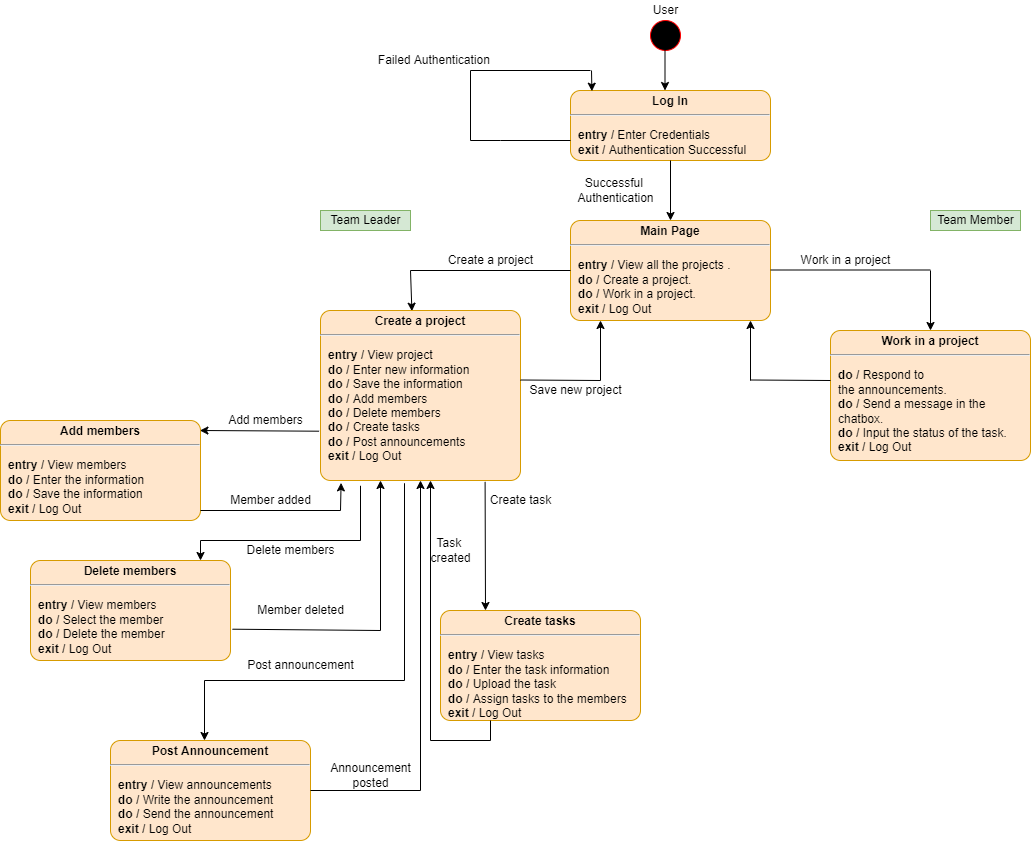

The diagram above was exported from draw.io. Its source (the exported page's mxGraphModel, read from the mxfile embedded in the PNG):
<mxGraphModel dx="1603" dy="571" grid="1" gridSize="10" guides="1" tooltips="1" connect="1" arrows="1" fold="1" page="0" pageScale="1" pageWidth="850" pageHeight="1100" math="0" shadow="0">
  <root>
    <mxCell id="0" />
    <mxCell id="1" parent="0" />
    <mxCell id="XQUx4Mxfzed2qEbGwOp_-1" value="" style="shape=ellipse;html=1;fillColor=#000000;fontSize=18;fontColor=#000000;strokeColor=#FF0000;" vertex="1" parent="1">
      <mxGeometry x="360" y="40" width="30" height="30" as="geometry" />
    </mxCell>
    <mxCell id="XQUx4Mxfzed2qEbGwOp_-2" value="" style="endArrow=classic;html=1;rounded=0;exitX=0.5;exitY=1;exitDx=0;exitDy=0;" edge="1" parent="1">
      <mxGeometry width="50" height="50" relative="1" as="geometry">
        <mxPoint x="374.5" y="70" as="sourcePoint" />
        <mxPoint x="374.5" y="110" as="targetPoint" />
      </mxGeometry>
    </mxCell>
    <mxCell id="XQUx4Mxfzed2qEbGwOp_-3" value="&lt;p style=&quot;margin: 0px ; margin-top: 4px ; text-align: center&quot;&gt;&lt;b&gt;Log In&lt;/b&gt;&lt;/p&gt;&lt;hr&gt;&lt;p&gt;&lt;/p&gt;&lt;p style=&quot;margin: 0px ; margin-left: 8px ; text-align: left&quot;&gt;&lt;b&gt;entry /&lt;/b&gt; Enter Credentials&lt;br&gt;&lt;b&gt;exit /&lt;/b&gt; Authentication Successful&lt;/p&gt;" style="shape=mxgraph.sysml.simpleState;html=1;overflow=fill;whiteSpace=wrap;align=center;fillColor=#ffe6cc;strokeColor=#d79b00;" vertex="1" parent="1">
      <mxGeometry x="280" y="110" width="200" height="70" as="geometry" />
    </mxCell>
    <mxCell id="XQUx4Mxfzed2qEbGwOp_-4" value="" style="endArrow=none;html=1;rounded=0;" edge="1" parent="1">
      <mxGeometry width="50" height="50" relative="1" as="geometry">
        <mxPoint x="180" y="160" as="sourcePoint" />
        <mxPoint x="280" y="160" as="targetPoint" />
        <Array as="points">
          <mxPoint x="210" y="160" />
        </Array>
      </mxGeometry>
    </mxCell>
    <mxCell id="XQUx4Mxfzed2qEbGwOp_-5" value="" style="endArrow=none;html=1;rounded=0;" edge="1" parent="1">
      <mxGeometry width="50" height="50" relative="1" as="geometry">
        <mxPoint x="180" y="160" as="sourcePoint" />
        <mxPoint x="180" y="90" as="targetPoint" />
      </mxGeometry>
    </mxCell>
    <mxCell id="XQUx4Mxfzed2qEbGwOp_-6" value="" style="endArrow=none;html=1;rounded=0;" edge="1" parent="1">
      <mxGeometry width="50" height="50" relative="1" as="geometry">
        <mxPoint x="180" y="90" as="sourcePoint" />
        <mxPoint x="300" y="90" as="targetPoint" />
      </mxGeometry>
    </mxCell>
    <mxCell id="XQUx4Mxfzed2qEbGwOp_-7" value="" style="endArrow=classic;html=1;rounded=0;entryX=0.107;entryY=0.01;entryDx=0;entryDy=0;entryPerimeter=0;" edge="1" parent="1">
      <mxGeometry width="50" height="50" relative="1" as="geometry">
        <mxPoint x="301" y="90" as="sourcePoint" />
        <mxPoint x="301.4000000000001" y="110.70000000000005" as="targetPoint" />
      </mxGeometry>
    </mxCell>
    <mxCell id="XQUx4Mxfzed2qEbGwOp_-8" value="Failed Authentication&amp;nbsp;" style="text;html=1;resizable=0;autosize=1;align=center;verticalAlign=middle;points=[];fillColor=none;strokeColor=none;rounded=0;" vertex="1" parent="1">
      <mxGeometry x="80" y="70" width="130" height="20" as="geometry" />
    </mxCell>
    <mxCell id="XQUx4Mxfzed2qEbGwOp_-9" value="Successful &lt;br&gt;Authentication" style="text;html=1;resizable=0;autosize=1;align=center;verticalAlign=middle;points=[];fillColor=none;strokeColor=none;rounded=0;" vertex="1" parent="1">
      <mxGeometry x="280" y="195" width="90" height="30" as="geometry" />
    </mxCell>
    <mxCell id="XQUx4Mxfzed2qEbGwOp_-10" value="" style="endArrow=classic;html=1;rounded=0;exitX=0.5;exitY=1;exitDx=0;exitDy=0;exitPerimeter=0;" edge="1" parent="1">
      <mxGeometry width="50" height="50" relative="1" as="geometry">
        <mxPoint x="380" y="180" as="sourcePoint" />
        <mxPoint x="380" y="240" as="targetPoint" />
      </mxGeometry>
    </mxCell>
    <mxCell id="XQUx4Mxfzed2qEbGwOp_-11" value="&lt;p style=&quot;margin: 0px ; margin-top: 4px ; text-align: center&quot;&gt;&lt;b&gt;Main Page&lt;/b&gt;&lt;/p&gt;&lt;hr&gt;&lt;p&gt;&lt;/p&gt;&lt;p style=&quot;margin: 0px ; margin-left: 8px ; text-align: left&quot;&gt;&lt;b&gt;entry / &lt;/b&gt;View all the projects .&lt;/p&gt;&lt;p style=&quot;margin: 0px ; margin-left: 8px ; text-align: left&quot;&gt;&lt;b&gt;do / &lt;/b&gt;Create a project.&lt;/p&gt;&lt;p style=&quot;margin: 0px ; margin-left: 8px ; text-align: left&quot;&gt;&lt;b&gt;do / &lt;/b&gt;Work in&amp;nbsp;a project.&lt;br&gt;&lt;b&gt;exit / &lt;/b&gt;Log Out&lt;/p&gt;" style="shape=mxgraph.sysml.simpleState;html=1;overflow=fill;whiteSpace=wrap;align=center;fillColor=#ffe6cc;strokeColor=#d79b00;" vertex="1" parent="1">
      <mxGeometry x="280" y="240" width="200" height="100" as="geometry" />
    </mxCell>
    <mxCell id="XQUx4Mxfzed2qEbGwOp_-12" value="User" style="text;html=1;resizable=0;autosize=1;align=center;verticalAlign=middle;points=[];fillColor=none;strokeColor=none;rounded=0;" vertex="1" parent="1">
      <mxGeometry x="355" y="20" width="40" height="20" as="geometry" />
    </mxCell>
    <mxCell id="XQUx4Mxfzed2qEbGwOp_-13" value="" style="endArrow=classic;html=1;rounded=0;entryX=0.457;entryY=0.004;entryDx=0;entryDy=0;entryPerimeter=0;" edge="1" parent="1" target="XQUx4Mxfzed2qEbGwOp_-22">
      <mxGeometry width="50" height="50" relative="1" as="geometry">
        <mxPoint x="120" y="290" as="sourcePoint" />
        <mxPoint x="120" y="350" as="targetPoint" />
      </mxGeometry>
    </mxCell>
    <mxCell id="XQUx4Mxfzed2qEbGwOp_-14" value="" style="endArrow=none;html=1;rounded=0;entryX=0;entryY=0.5;entryDx=0;entryDy=0;entryPerimeter=0;" edge="1" parent="1" target="XQUx4Mxfzed2qEbGwOp_-11">
      <mxGeometry width="50" height="50" relative="1" as="geometry">
        <mxPoint x="120" y="290" as="sourcePoint" />
        <mxPoint x="190" y="260" as="targetPoint" />
      </mxGeometry>
    </mxCell>
    <mxCell id="XQUx4Mxfzed2qEbGwOp_-15" value="Team Leader" style="text;html=1;resizable=0;autosize=1;align=center;verticalAlign=middle;points=[];fillColor=#d5e8d4;strokeColor=#82b366;rounded=0;" vertex="1" parent="1">
      <mxGeometry x="30" y="230" width="90" height="20" as="geometry" />
    </mxCell>
    <mxCell id="XQUx4Mxfzed2qEbGwOp_-16" value="" style="endArrow=none;html=1;rounded=0;entryX=0;entryY=0.5;entryDx=0;entryDy=0;entryPerimeter=0;" edge="1" parent="1">
      <mxGeometry width="50" height="50" relative="1" as="geometry">
        <mxPoint x="480" y="289.5" as="sourcePoint" />
        <mxPoint x="640" y="289.5" as="targetPoint" />
      </mxGeometry>
    </mxCell>
    <mxCell id="XQUx4Mxfzed2qEbGwOp_-18" value="" style="endArrow=classic;html=1;rounded=0;" edge="1" parent="1">
      <mxGeometry width="50" height="50" relative="1" as="geometry">
        <mxPoint x="640" y="290" as="sourcePoint" />
        <mxPoint x="640" y="350" as="targetPoint" />
      </mxGeometry>
    </mxCell>
    <mxCell id="XQUx4Mxfzed2qEbGwOp_-19" value="Team Member" style="text;html=1;resizable=0;autosize=1;align=center;verticalAlign=middle;points=[];fillColor=#d5e8d4;strokeColor=#82b366;rounded=0;" vertex="1" parent="1">
      <mxGeometry x="640" y="230" width="90" height="20" as="geometry" />
    </mxCell>
    <mxCell id="XQUx4Mxfzed2qEbGwOp_-20" value="Create a project" style="text;html=1;resizable=0;autosize=1;align=center;verticalAlign=middle;points=[];fillColor=none;strokeColor=none;rounded=0;" vertex="1" parent="1">
      <mxGeometry x="150" y="270" width="100" height="20" as="geometry" />
    </mxCell>
    <mxCell id="XQUx4Mxfzed2qEbGwOp_-22" value="&lt;p style=&quot;margin: 0px ; margin-top: 4px ; text-align: center&quot;&gt;&lt;b&gt;Create a project&lt;/b&gt;&lt;/p&gt;&lt;hr&gt;&lt;p&gt;&lt;/p&gt;&lt;p style=&quot;margin: 0px ; margin-left: 8px ; text-align: left&quot;&gt;&lt;b&gt;entry / &lt;/b&gt;View project&lt;/p&gt;&lt;p style=&quot;margin: 0px ; margin-left: 8px ; text-align: left&quot;&gt;&lt;b&gt;do / &lt;/b&gt;&lt;span&gt;Enter new information&lt;/span&gt;&lt;br&gt;&lt;/p&gt;&lt;p style=&quot;margin: 0px ; margin-left: 8px ; text-align: left&quot;&gt;&lt;b&gt;do / &lt;/b&gt;Save the information&lt;/p&gt;&lt;p style=&quot;margin: 0px 0px 0px 8px ; text-align: left&quot;&gt;&lt;b&gt;do /&amp;nbsp;&lt;/b&gt;Add members&lt;/p&gt;&lt;p style=&quot;margin: 0px 0px 0px 8px ; text-align: left&quot;&gt;&lt;b&gt;do / &lt;/b&gt;Delete members&lt;/p&gt;&lt;p style=&quot;margin: 0px 0px 0px 8px ; text-align: left&quot;&gt;&lt;b&gt;do /&amp;nbsp;&lt;/b&gt;Create tasks&lt;/p&gt;&lt;p style=&quot;margin: 0px 0px 0px 8px ; text-align: left&quot;&gt;&lt;b&gt;do /&amp;nbsp;&lt;/b&gt;Post announcements&lt;/p&gt;&lt;p style=&quot;margin: 0px ; margin-left: 8px ; text-align: left&quot;&gt;&lt;b&gt;exit / &lt;/b&gt;&lt;span&gt;Log Out&lt;/span&gt;&lt;br&gt;&lt;/p&gt;" style="shape=mxgraph.sysml.simpleState;html=1;overflow=fill;whiteSpace=wrap;align=center;fillColor=#ffe6cc;strokeColor=#d79b00;" vertex="1" parent="1">
      <mxGeometry x="30" y="330" width="200" height="170" as="geometry" />
    </mxCell>
    <mxCell id="XQUx4Mxfzed2qEbGwOp_-23" value="" style="endArrow=none;html=1;rounded=0;" edge="1" parent="1">
      <mxGeometry width="50" height="50" relative="1" as="geometry">
        <mxPoint x="230" y="399.5" as="sourcePoint" />
        <mxPoint x="310" y="400" as="targetPoint" />
      </mxGeometry>
    </mxCell>
    <mxCell id="XQUx4Mxfzed2qEbGwOp_-24" value="" style="endArrow=classic;html=1;rounded=0;" edge="1" parent="1">
      <mxGeometry width="50" height="50" relative="1" as="geometry">
        <mxPoint x="310" y="400" as="sourcePoint" />
        <mxPoint x="310" y="340" as="targetPoint" />
      </mxGeometry>
    </mxCell>
    <mxCell id="XQUx4Mxfzed2qEbGwOp_-25" value="Save new project" style="text;html=1;resizable=0;autosize=1;align=center;verticalAlign=middle;points=[];fillColor=none;strokeColor=none;rounded=0;" vertex="1" parent="1">
      <mxGeometry x="230" y="400" width="110" height="20" as="geometry" />
    </mxCell>
    <mxCell id="XQUx4Mxfzed2qEbGwOp_-26" value="&lt;p style=&quot;margin: 0px ; margin-top: 4px ; text-align: center&quot;&gt;&lt;b&gt;Work in a project&lt;/b&gt;&lt;/p&gt;&lt;hr&gt;&lt;p&gt;&lt;/p&gt;&lt;p style=&quot;margin: 0px ; margin-left: 8px ; text-align: left&quot;&gt;&lt;b&gt;do / &lt;/b&gt;Respond to the&amp;nbsp;announcements.&lt;/p&gt;&lt;p style=&quot;margin: 0px ; margin-left: 8px ; text-align: left&quot;&gt;&lt;b&gt;do / &lt;/b&gt;Send a message in the chatbox.&lt;/p&gt;&lt;p style=&quot;margin: 0px ; margin-left: 8px ; text-align: left&quot;&gt;&lt;b&gt;do / &lt;/b&gt;Input the status of the task.&lt;/p&gt;&lt;p style=&quot;margin: 0px ; margin-left: 8px ; text-align: left&quot;&gt;&lt;b&gt;exit / &lt;/b&gt;&lt;span&gt;Log Out&lt;/span&gt;&lt;br&gt;&lt;/p&gt;" style="shape=mxgraph.sysml.simpleState;html=1;overflow=fill;whiteSpace=wrap;align=center;fillColor=#ffe6cc;strokeColor=#d79b00;" vertex="1" parent="1">
      <mxGeometry x="540" y="350" width="200" height="130" as="geometry" />
    </mxCell>
    <mxCell id="XQUx4Mxfzed2qEbGwOp_-27" value="" style="endArrow=none;html=1;rounded=0;" edge="1" parent="1">
      <mxGeometry width="50" height="50" relative="1" as="geometry">
        <mxPoint x="460" y="399.5" as="sourcePoint" />
        <mxPoint x="540" y="400" as="targetPoint" />
      </mxGeometry>
    </mxCell>
    <mxCell id="XQUx4Mxfzed2qEbGwOp_-28" value="" style="endArrow=classic;html=1;rounded=0;" edge="1" parent="1">
      <mxGeometry width="50" height="50" relative="1" as="geometry">
        <mxPoint x="460" y="400" as="sourcePoint" />
        <mxPoint x="460" y="340" as="targetPoint" />
      </mxGeometry>
    </mxCell>
    <mxCell id="XQUx4Mxfzed2qEbGwOp_-29" value="Work in a project" style="text;html=1;resizable=0;autosize=1;align=center;verticalAlign=middle;points=[];fillColor=none;strokeColor=none;rounded=0;" vertex="1" parent="1">
      <mxGeometry x="500" y="270" width="110" height="20" as="geometry" />
    </mxCell>
    <mxCell id="XQUx4Mxfzed2qEbGwOp_-31" value="&lt;p style=&quot;margin: 0px ; margin-top: 4px ; text-align: center&quot;&gt;&lt;b&gt;Add members&lt;/b&gt;&lt;/p&gt;&lt;hr&gt;&lt;p&gt;&lt;/p&gt;&lt;p style=&quot;margin: 0px 0px 0px 8px ; text-align: left&quot;&gt;&lt;b&gt;entry / &lt;/b&gt;View members&lt;/p&gt;&lt;p style=&quot;margin: 0px 0px 0px 8px ; text-align: left&quot;&gt;&lt;b&gt;do / &lt;/b&gt;Enter the information&lt;/p&gt;&lt;p style=&quot;margin: 0px 0px 0px 8px ; text-align: left&quot;&gt;&lt;b&gt;do / &lt;/b&gt;Save the information&lt;/p&gt;&lt;p style=&quot;margin: 0px 0px 0px 8px ; text-align: left&quot;&gt;&lt;b&gt;exit / &lt;/b&gt;Log Out&lt;/p&gt;&lt;p style=&quot;margin: 0px 0px 0px 8px ; text-align: left&quot;&gt;&lt;br&gt;&lt;/p&gt;" style="shape=mxgraph.sysml.simpleState;html=1;overflow=fill;whiteSpace=wrap;align=center;fillColor=#ffe6cc;strokeColor=#d79b00;" vertex="1" parent="1">
      <mxGeometry x="-290" y="440" width="200" height="100" as="geometry" />
    </mxCell>
    <mxCell id="XQUx4Mxfzed2qEbGwOp_-33" value="" style="endArrow=classic;html=1;rounded=0;exitX=-0.007;exitY=0.71;exitDx=0;exitDy=0;exitPerimeter=0;entryX=0.997;entryY=0.1;entryDx=0;entryDy=0;entryPerimeter=0;" edge="1" parent="1" source="XQUx4Mxfzed2qEbGwOp_-22" target="XQUx4Mxfzed2qEbGwOp_-31">
      <mxGeometry width="50" height="50" relative="1" as="geometry">
        <mxPoint x="-79" y="450" as="sourcePoint" />
        <mxPoint x="-50" y="490" as="targetPoint" />
      </mxGeometry>
    </mxCell>
    <mxCell id="XQUx4Mxfzed2qEbGwOp_-34" value="Add members&lt;br&gt;" style="text;html=1;resizable=0;autosize=1;align=center;verticalAlign=middle;points=[];fillColor=none;strokeColor=none;rounded=0;" vertex="1" parent="1">
      <mxGeometry x="-70" y="430" width="90" height="20" as="geometry" />
    </mxCell>
    <mxCell id="XQUx4Mxfzed2qEbGwOp_-35" value="" style="endArrow=none;html=1;rounded=0;" edge="1" parent="1">
      <mxGeometry width="50" height="50" relative="1" as="geometry">
        <mxPoint x="-90" y="530" as="sourcePoint" />
        <mxPoint x="50" y="530" as="targetPoint" />
      </mxGeometry>
    </mxCell>
    <mxCell id="XQUx4Mxfzed2qEbGwOp_-36" value="" style="endArrow=classic;html=1;rounded=0;entryX=0.103;entryY=1.014;entryDx=0;entryDy=0;entryPerimeter=0;" edge="1" parent="1" target="XQUx4Mxfzed2qEbGwOp_-22">
      <mxGeometry width="50" height="50" relative="1" as="geometry">
        <mxPoint x="50" y="530" as="sourcePoint" />
        <mxPoint x="120" y="510" as="targetPoint" />
      </mxGeometry>
    </mxCell>
    <mxCell id="XQUx4Mxfzed2qEbGwOp_-37" value="Member added" style="text;html=1;resizable=0;autosize=1;align=center;verticalAlign=middle;points=[];fillColor=none;strokeColor=none;rounded=0;" vertex="1" parent="1">
      <mxGeometry x="-70" y="510" width="100" height="20" as="geometry" />
    </mxCell>
    <mxCell id="XQUx4Mxfzed2qEbGwOp_-41" value="&lt;p style=&quot;margin: 0px ; margin-top: 4px ; text-align: center&quot;&gt;&lt;b&gt;Delete members&lt;/b&gt;&lt;/p&gt;&lt;hr&gt;&lt;p&gt;&lt;/p&gt;&lt;p style=&quot;margin: 0px 0px 0px 8px ; text-align: left&quot;&gt;&lt;b&gt;entry / &lt;/b&gt;View members&lt;/p&gt;&lt;p style=&quot;margin: 0px 0px 0px 8px ; text-align: left&quot;&gt;&lt;b&gt;do / &lt;/b&gt;Select the member&lt;/p&gt;&lt;p style=&quot;margin: 0px 0px 0px 8px ; text-align: left&quot;&gt;&lt;b&gt;do / &lt;/b&gt;Delete the member&lt;/p&gt;&lt;p style=&quot;margin: 0px 0px 0px 8px ; text-align: left&quot;&gt;&lt;b&gt;exit / &lt;/b&gt;Log Out&lt;/p&gt;&lt;p style=&quot;margin: 0px 0px 0px 8px ; text-align: left&quot;&gt;&lt;br&gt;&lt;/p&gt;" style="shape=mxgraph.sysml.simpleState;html=1;overflow=fill;whiteSpace=wrap;align=center;fillColor=#ffe6cc;strokeColor=#d79b00;" vertex="1" parent="1">
      <mxGeometry x="-260" y="580" width="200" height="100" as="geometry" />
    </mxCell>
    <mxCell id="XQUx4Mxfzed2qEbGwOp_-42" value="" style="endArrow=none;html=1;rounded=0;entryX=0.2;entryY=1.031;entryDx=0;entryDy=0;entryPerimeter=0;" edge="1" parent="1" target="XQUx4Mxfzed2qEbGwOp_-22">
      <mxGeometry width="50" height="50" relative="1" as="geometry">
        <mxPoint x="70" y="560" as="sourcePoint" />
        <mxPoint x="150" y="510" as="targetPoint" />
      </mxGeometry>
    </mxCell>
    <mxCell id="XQUx4Mxfzed2qEbGwOp_-43" value="" style="endArrow=none;html=1;rounded=0;" edge="1" parent="1">
      <mxGeometry width="50" height="50" relative="1" as="geometry">
        <mxPoint x="-90" y="560" as="sourcePoint" />
        <mxPoint x="70" y="560" as="targetPoint" />
      </mxGeometry>
    </mxCell>
    <mxCell id="XQUx4Mxfzed2qEbGwOp_-44" value="" style="endArrow=classic;html=1;rounded=0;" edge="1" parent="1">
      <mxGeometry width="50" height="50" relative="1" as="geometry">
        <mxPoint x="-90" y="560" as="sourcePoint" />
        <mxPoint x="-90" y="580" as="targetPoint" />
      </mxGeometry>
    </mxCell>
    <mxCell id="XQUx4Mxfzed2qEbGwOp_-45" value="" style="endArrow=none;html=1;rounded=0;exitX=1.01;exitY=0.687;exitDx=0;exitDy=0;exitPerimeter=0;" edge="1" parent="1" source="XQUx4Mxfzed2qEbGwOp_-41">
      <mxGeometry width="50" height="50" relative="1" as="geometry">
        <mxPoint x="10" y="710" as="sourcePoint" />
        <mxPoint x="90" y="650" as="targetPoint" />
      </mxGeometry>
    </mxCell>
    <mxCell id="XQUx4Mxfzed2qEbGwOp_-46" value="" style="endArrow=classic;html=1;rounded=0;" edge="1" parent="1">
      <mxGeometry width="50" height="50" relative="1" as="geometry">
        <mxPoint x="90" y="650" as="sourcePoint" />
        <mxPoint x="90" y="500" as="targetPoint" />
      </mxGeometry>
    </mxCell>
    <mxCell id="XQUx4Mxfzed2qEbGwOp_-47" value="Delete members" style="text;html=1;resizable=0;autosize=1;align=center;verticalAlign=middle;points=[];fillColor=none;strokeColor=none;rounded=0;" vertex="1" parent="1">
      <mxGeometry x="-50" y="560" width="100" height="20" as="geometry" />
    </mxCell>
    <mxCell id="XQUx4Mxfzed2qEbGwOp_-48" value="Member deleted" style="text;html=1;resizable=0;autosize=1;align=center;verticalAlign=middle;points=[];fillColor=none;strokeColor=none;rounded=0;" vertex="1" parent="1">
      <mxGeometry x="-40" y="620" width="100" height="20" as="geometry" />
    </mxCell>
    <mxCell id="XQUx4Mxfzed2qEbGwOp_-49" value="&lt;p style=&quot;margin: 0px ; margin-top: 4px ; text-align: center&quot;&gt;&lt;b&gt;Create tasks&lt;/b&gt;&lt;/p&gt;&lt;hr&gt;&lt;p&gt;&lt;/p&gt;&lt;p style=&quot;margin: 0px 0px 0px 8px ; text-align: left&quot;&gt;&lt;b&gt;entry / &lt;/b&gt;View tasks&lt;/p&gt;&lt;p style=&quot;margin: 0px 0px 0px 8px ; text-align: left&quot;&gt;&lt;b&gt;do / &lt;/b&gt;Enter the task information&lt;/p&gt;&lt;p style=&quot;margin: 0px 0px 0px 8px ; text-align: left&quot;&gt;&lt;b&gt;do / &lt;/b&gt;Upload the task&lt;/p&gt;&lt;p style=&quot;margin: 0px 0px 0px 8px ; text-align: left&quot;&gt;&lt;b&gt;do /&amp;nbsp;&lt;/b&gt;Assign tasks to the members&lt;br&gt;&lt;/p&gt;&lt;p style=&quot;margin: 0px 0px 0px 8px ; text-align: left&quot;&gt;&lt;b&gt;exit / &lt;/b&gt;Log Out&lt;/p&gt;&lt;p style=&quot;margin: 0px 0px 0px 8px ; text-align: left&quot;&gt;&lt;br&gt;&lt;/p&gt;" style="shape=mxgraph.sysml.simpleState;html=1;overflow=fill;whiteSpace=wrap;align=center;fillColor=#ffe6cc;strokeColor=#d79b00;" vertex="1" parent="1">
      <mxGeometry x="150" y="630" width="200" height="110" as="geometry" />
    </mxCell>
    <mxCell id="XQUx4Mxfzed2qEbGwOp_-50" value="" style="endArrow=classic;html=1;rounded=0;exitX=0.823;exitY=1.008;exitDx=0;exitDy=0;exitPerimeter=0;" edge="1" parent="1" source="XQUx4Mxfzed2qEbGwOp_-22">
      <mxGeometry width="50" height="50" relative="1" as="geometry">
        <mxPoint x="190" y="550" as="sourcePoint" />
        <mxPoint x="195" y="630" as="targetPoint" />
      </mxGeometry>
    </mxCell>
    <mxCell id="XQUx4Mxfzed2qEbGwOp_-51" value="" style="endArrow=none;html=1;rounded=0;" edge="1" parent="1">
      <mxGeometry width="50" height="50" relative="1" as="geometry">
        <mxPoint x="200" y="760" as="sourcePoint" />
        <mxPoint x="200" y="740" as="targetPoint" />
      </mxGeometry>
    </mxCell>
    <mxCell id="XQUx4Mxfzed2qEbGwOp_-52" value="" style="endArrow=none;html=1;rounded=0;" edge="1" parent="1">
      <mxGeometry width="50" height="50" relative="1" as="geometry">
        <mxPoint x="140" y="760" as="sourcePoint" />
        <mxPoint x="200" y="760" as="targetPoint" />
      </mxGeometry>
    </mxCell>
    <mxCell id="XQUx4Mxfzed2qEbGwOp_-53" value="" style="endArrow=classic;html=1;rounded=0;" edge="1" parent="1">
      <mxGeometry width="50" height="50" relative="1" as="geometry">
        <mxPoint x="140" y="760" as="sourcePoint" />
        <mxPoint x="140" y="500" as="targetPoint" />
      </mxGeometry>
    </mxCell>
    <mxCell id="XQUx4Mxfzed2qEbGwOp_-54" value="Create task" style="text;html=1;resizable=0;autosize=1;align=center;verticalAlign=middle;points=[];fillColor=none;strokeColor=none;rounded=0;" vertex="1" parent="1">
      <mxGeometry x="190" y="510" width="80" height="20" as="geometry" />
    </mxCell>
    <mxCell id="XQUx4Mxfzed2qEbGwOp_-55" value="Task &lt;br&gt;created" style="text;html=1;resizable=0;autosize=1;align=center;verticalAlign=middle;points=[];fillColor=none;strokeColor=none;rounded=0;" vertex="1" parent="1">
      <mxGeometry x="130" y="555" width="60" height="30" as="geometry" />
    </mxCell>
    <mxCell id="XQUx4Mxfzed2qEbGwOp_-56" value="" style="endArrow=none;html=1;rounded=0;entryX=0.42;entryY=1.016;entryDx=0;entryDy=0;entryPerimeter=0;" edge="1" parent="1" target="XQUx4Mxfzed2qEbGwOp_-22">
      <mxGeometry width="50" height="50" relative="1" as="geometry">
        <mxPoint x="114" y="700" as="sourcePoint" />
        <mxPoint x="-40" y="720" as="targetPoint" />
      </mxGeometry>
    </mxCell>
    <mxCell id="XQUx4Mxfzed2qEbGwOp_-57" value="" style="endArrow=none;html=1;rounded=0;" edge="1" parent="1">
      <mxGeometry width="50" height="50" relative="1" as="geometry">
        <mxPoint x="-86" y="700" as="sourcePoint" />
        <mxPoint x="114" y="700" as="targetPoint" />
      </mxGeometry>
    </mxCell>
    <mxCell id="XQUx4Mxfzed2qEbGwOp_-58" value="" style="endArrow=classic;html=1;rounded=0;" edge="1" parent="1">
      <mxGeometry width="50" height="50" relative="1" as="geometry">
        <mxPoint x="-86" y="700" as="sourcePoint" />
        <mxPoint x="-86" y="760" as="targetPoint" />
      </mxGeometry>
    </mxCell>
    <mxCell id="XQUx4Mxfzed2qEbGwOp_-59" value="&lt;p style=&quot;margin: 0px ; margin-top: 4px ; text-align: center&quot;&gt;&lt;b&gt;Post Announcement&lt;/b&gt;&lt;/p&gt;&lt;hr&gt;&lt;p&gt;&lt;/p&gt;&lt;p style=&quot;margin: 0px 0px 0px 8px ; text-align: left&quot;&gt;&lt;b&gt;entry / &lt;/b&gt;View announcements&lt;/p&gt;&lt;p style=&quot;margin: 0px 0px 0px 8px ; text-align: left&quot;&gt;&lt;b&gt;do / &lt;/b&gt;Write the announcement&lt;/p&gt;&lt;p style=&quot;margin: 0px 0px 0px 8px ; text-align: left&quot;&gt;&lt;b&gt;do / &lt;/b&gt;Send the announcement&lt;/p&gt;&lt;p style=&quot;margin: 0px 0px 0px 8px ; text-align: left&quot;&gt;&lt;b&gt;exit / &lt;/b&gt;Log Out&lt;/p&gt;&lt;p style=&quot;margin: 0px 0px 0px 8px ; text-align: left&quot;&gt;&lt;br&gt;&lt;/p&gt;" style="shape=mxgraph.sysml.simpleState;html=1;overflow=fill;whiteSpace=wrap;align=center;fillColor=#ffe6cc;strokeColor=#d79b00;" vertex="1" parent="1">
      <mxGeometry x="-180" y="760" width="200" height="100" as="geometry" />
    </mxCell>
    <mxCell id="XQUx4Mxfzed2qEbGwOp_-60" value="Post announcement" style="text;html=1;resizable=0;autosize=1;align=center;verticalAlign=middle;points=[];fillColor=none;strokeColor=none;rounded=0;" vertex="1" parent="1">
      <mxGeometry x="-50" y="675" width="120" height="20" as="geometry" />
    </mxCell>
    <mxCell id="XQUx4Mxfzed2qEbGwOp_-61" value="" style="endArrow=none;html=1;rounded=0;" edge="1" parent="1" source="XQUx4Mxfzed2qEbGwOp_-59">
      <mxGeometry width="50" height="50" relative="1" as="geometry">
        <mxPoint x="20" y="860" as="sourcePoint" />
        <mxPoint x="130" y="810" as="targetPoint" />
      </mxGeometry>
    </mxCell>
    <mxCell id="XQUx4Mxfzed2qEbGwOp_-62" value="" style="endArrow=classic;html=1;rounded=0;entryX=0.5;entryY=1;entryDx=0;entryDy=0;entryPerimeter=0;" edge="1" parent="1" target="XQUx4Mxfzed2qEbGwOp_-22">
      <mxGeometry width="50" height="50" relative="1" as="geometry">
        <mxPoint x="130" y="810" as="sourcePoint" />
        <mxPoint x="260" y="780" as="targetPoint" />
      </mxGeometry>
    </mxCell>
    <mxCell id="XQUx4Mxfzed2qEbGwOp_-63" value="Announcement&lt;br&gt;posted&lt;br&gt;" style="text;html=1;resizable=0;autosize=1;align=center;verticalAlign=middle;points=[];fillColor=none;strokeColor=none;rounded=0;" vertex="1" parent="1">
      <mxGeometry x="30" y="780" width="100" height="30" as="geometry" />
    </mxCell>
  </root>
</mxGraphModel>